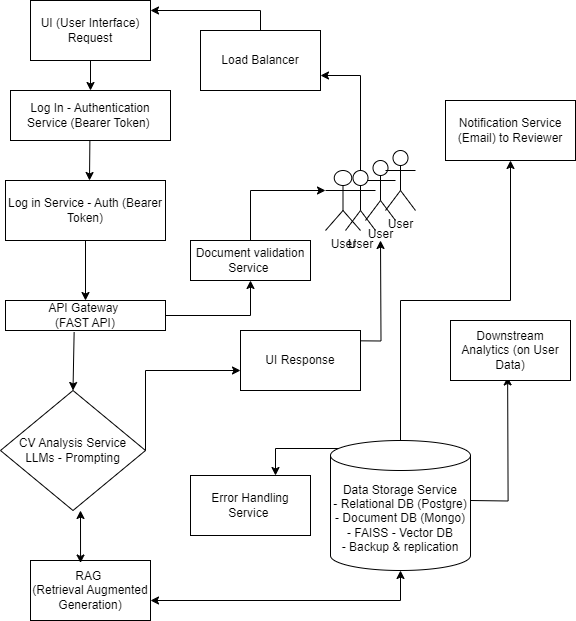

The diagram above was exported from draw.io. Its source (the exported page's mxGraphModel, read from the mxfile embedded in the PNG):
<mxGraphModel dx="1313" dy="715" grid="1" gridSize="10" guides="1" tooltips="1" connect="1" arrows="1" fold="1" page="1" pageScale="1" pageWidth="850" pageHeight="1100" math="0" shadow="0">
  <root>
    <mxCell id="0" />
    <mxCell id="1" parent="0" />
    <mxCell id="wGF7bdCenfami3Gvr2-w-1" value="UI (User Interface)&lt;div&gt;Request&lt;/div&gt;" style="rounded=0;whiteSpace=wrap;html=1;" vertex="1" parent="1">
      <mxGeometry x="130" y="130" width="120" height="60" as="geometry" />
    </mxCell>
    <mxCell id="wGF7bdCenfami3Gvr2-w-3" value="Log In - Authentication Service (Bearer Token)&amp;nbsp;" style="rounded=0;whiteSpace=wrap;html=1;" vertex="1" parent="1">
      <mxGeometry x="110" y="220" width="160" height="50" as="geometry" />
    </mxCell>
    <mxCell id="wGF7bdCenfami3Gvr2-w-57" value="" style="edgeStyle=orthogonalEdgeStyle;rounded=0;orthogonalLoop=1;jettySize=auto;html=1;entryX=0.5;entryY=1;entryDx=0;entryDy=0;" edge="1" parent="1" source="wGF7bdCenfami3Gvr2-w-5" target="wGF7bdCenfami3Gvr2-w-56">
      <mxGeometry relative="1" as="geometry" />
    </mxCell>
    <mxCell id="wGF7bdCenfami3Gvr2-w-5" value="&lt;div&gt;&lt;br&gt;&lt;/div&gt;API Gateway&amp;nbsp;&lt;div&gt;(FAST API)&lt;/div&gt;&lt;div&gt;&lt;br&gt;&lt;/div&gt;" style="rounded=0;whiteSpace=wrap;html=1;" vertex="1" parent="1">
      <mxGeometry x="105" y="430" width="160" height="30" as="geometry" />
    </mxCell>
    <mxCell id="wGF7bdCenfami3Gvr2-w-6" value="CV Analysis Service&lt;div&gt;LLMs - Prompting&lt;/div&gt;" style="rhombus;whiteSpace=wrap;html=1;" vertex="1" parent="1">
      <mxGeometry x="100" y="520" width="145" height="120" as="geometry" />
    </mxCell>
    <mxCell id="wGF7bdCenfami3Gvr2-w-25" value="" style="edgeStyle=orthogonalEdgeStyle;rounded=0;orthogonalLoop=1;jettySize=auto;html=1;exitX=0.057;exitY=0.442;exitDx=0;exitDy=0;exitPerimeter=0;" edge="1" parent="1" source="wGF7bdCenfami3Gvr2-w-33" target="wGF7bdCenfami3Gvr2-w-24">
      <mxGeometry relative="1" as="geometry">
        <mxPoint x="450" y="570" as="sourcePoint" />
        <Array as="points">
          <mxPoint x="375" y="578" />
        </Array>
      </mxGeometry>
    </mxCell>
    <mxCell id="wGF7bdCenfami3Gvr2-w-14" value="RAG&amp;nbsp;&lt;div&gt;(Retrieval Augmented Generation)&lt;/div&gt;" style="rounded=0;whiteSpace=wrap;html=1;" vertex="1" parent="1">
      <mxGeometry x="130" y="690" width="120" height="60" as="geometry" />
    </mxCell>
    <mxCell id="wGF7bdCenfami3Gvr2-w-72" value="" style="edgeStyle=orthogonalEdgeStyle;rounded=0;orthogonalLoop=1;jettySize=auto;html=1;exitX=1.021;exitY=0.412;exitDx=0;exitDy=0;exitPerimeter=0;entryX=0.5;entryY=1;entryDx=0;entryDy=0;" edge="1" parent="1">
      <mxGeometry relative="1" as="geometry">
        <mxPoint x="570.07" y="630" as="sourcePoint" />
        <mxPoint x="607.13" y="506.44" as="targetPoint" />
      </mxGeometry>
    </mxCell>
    <mxCell id="wGF7bdCenfami3Gvr2-w-15" value="Downstream Analytics (on User Data)" style="rounded=0;whiteSpace=wrap;html=1;" vertex="1" parent="1">
      <mxGeometry x="550" y="450" width="120" height="60" as="geometry" />
    </mxCell>
    <mxCell id="wGF7bdCenfami3Gvr2-w-16" value="" style="endArrow=classic;html=1;rounded=0;exitX=0.5;exitY=1;exitDx=0;exitDy=0;entryX=0.5;entryY=0;entryDx=0;entryDy=0;" edge="1" parent="1" source="wGF7bdCenfami3Gvr2-w-1" target="wGF7bdCenfami3Gvr2-w-3">
      <mxGeometry width="50" height="50" relative="1" as="geometry">
        <mxPoint x="290" y="330" as="sourcePoint" />
        <mxPoint x="340" y="280" as="targetPoint" />
      </mxGeometry>
    </mxCell>
    <mxCell id="wGF7bdCenfami3Gvr2-w-18" value="" style="endArrow=classic;html=1;rounded=0;entryX=0.5;entryY=0;entryDx=0;entryDy=0;exitX=0.429;exitY=1.05;exitDx=0;exitDy=0;exitPerimeter=0;" edge="1" parent="1" source="wGF7bdCenfami3Gvr2-w-5" target="wGF7bdCenfami3Gvr2-w-6">
      <mxGeometry width="50" height="50" relative="1" as="geometry">
        <mxPoint x="143" y="510" as="sourcePoint" />
        <mxPoint x="240" y="410" as="targetPoint" />
      </mxGeometry>
    </mxCell>
    <mxCell id="wGF7bdCenfami3Gvr2-w-20" value="Log in Service - Auth (Bearer Token)" style="whiteSpace=wrap;html=1;" vertex="1" parent="1">
      <mxGeometry x="105" y="310" width="160" height="60" as="geometry" />
    </mxCell>
    <mxCell id="wGF7bdCenfami3Gvr2-w-24" value="Error Handling Service&amp;nbsp;" style="whiteSpace=wrap;html=1;" vertex="1" parent="1">
      <mxGeometry x="290" y="605" width="120" height="60" as="geometry" />
    </mxCell>
    <mxCell id="wGF7bdCenfami3Gvr2-w-47" value="" style="edgeStyle=orthogonalEdgeStyle;rounded=0;orthogonalLoop=1;jettySize=auto;html=1;exitX=0.5;exitY=0;exitDx=0;exitDy=0;exitPerimeter=0;entryX=0.5;entryY=1;entryDx=0;entryDy=0;" edge="1" parent="1" source="wGF7bdCenfami3Gvr2-w-33" target="wGF7bdCenfami3Gvr2-w-27">
      <mxGeometry relative="1" as="geometry">
        <mxPoint x="590" y="450" as="targetPoint" />
      </mxGeometry>
    </mxCell>
    <mxCell id="wGF7bdCenfami3Gvr2-w-27" value="Notification Service&lt;div&gt;(Email) to Reviewer&lt;/div&gt;" style="rounded=0;whiteSpace=wrap;html=1;" vertex="1" parent="1">
      <mxGeometry x="545" y="230" width="130" height="60" as="geometry" />
    </mxCell>
    <mxCell id="wGF7bdCenfami3Gvr2-w-28" value="User" style="shape=umlActor;verticalLabelPosition=bottom;verticalAlign=top;html=1;outlineConnect=0;" vertex="1" parent="1">
      <mxGeometry x="465" y="290" width="30" height="60" as="geometry" />
    </mxCell>
    <mxCell id="wGF7bdCenfami3Gvr2-w-29" value="User" style="shape=umlActor;verticalLabelPosition=bottom;verticalAlign=top;html=1;outlineConnect=0;" vertex="1" parent="1">
      <mxGeometry x="485" y="280" width="30" height="60" as="geometry" />
    </mxCell>
    <mxCell id="wGF7bdCenfami3Gvr2-w-30" value="User" style="shape=umlActor;verticalLabelPosition=bottom;verticalAlign=top;html=1;outlineConnect=0;" vertex="1" parent="1">
      <mxGeometry x="425" y="300" width="35" height="60" as="geometry" />
    </mxCell>
    <mxCell id="wGF7bdCenfami3Gvr2-w-31" value="User" style="shape=umlActor;verticalLabelPosition=bottom;verticalAlign=top;html=1;outlineConnect=0;" vertex="1" parent="1">
      <mxGeometry x="445" y="300" width="30" height="60" as="geometry" />
    </mxCell>
    <mxCell id="wGF7bdCenfami3Gvr2-w-33" value="Data Storage Service&lt;div&gt;- Relational DB (Postgre)&lt;/div&gt;&lt;div&gt;- Document DB (Mongo)&lt;/div&gt;&lt;div&gt;- FAISS - Vector DB&lt;/div&gt;&lt;div&gt;- Backup &amp;amp; replication&lt;/div&gt;" style="shape=cylinder3;whiteSpace=wrap;html=1;boundedLbl=1;backgroundOutline=1;size=15;" vertex="1" parent="1">
      <mxGeometry x="430" y="570" width="140" height="130" as="geometry" />
    </mxCell>
    <mxCell id="wGF7bdCenfami3Gvr2-w-36" value="Load Balancer" style="rounded=0;whiteSpace=wrap;html=1;" vertex="1" parent="1">
      <mxGeometry x="300" y="160" width="120" height="60" as="geometry" />
    </mxCell>
    <mxCell id="wGF7bdCenfami3Gvr2-w-40" value="" style="endArrow=classic;html=1;rounded=0;entryX=1;entryY=0.75;entryDx=0;entryDy=0;" edge="1" parent="1" source="wGF7bdCenfami3Gvr2-w-31" target="wGF7bdCenfami3Gvr2-w-36">
      <mxGeometry width="50" height="50" relative="1" as="geometry">
        <mxPoint x="460" y="240" as="sourcePoint" />
        <mxPoint x="370" y="140" as="targetPoint" />
        <Array as="points">
          <mxPoint x="460" y="205" />
        </Array>
      </mxGeometry>
    </mxCell>
    <mxCell id="wGF7bdCenfami3Gvr2-w-42" value="" style="endArrow=classic;html=1;rounded=0;exitX=0.5;exitY=0;exitDx=0;exitDy=0;" edge="1" parent="1" source="wGF7bdCenfami3Gvr2-w-36">
      <mxGeometry width="50" height="50" relative="1" as="geometry">
        <mxPoint x="280" y="110" as="sourcePoint" />
        <mxPoint x="250" y="140" as="targetPoint" />
        <Array as="points">
          <mxPoint x="360" y="140" />
        </Array>
      </mxGeometry>
    </mxCell>
    <mxCell id="wGF7bdCenfami3Gvr2-w-44" value="" style="endArrow=classic;html=1;rounded=0;" edge="1" parent="1">
      <mxGeometry width="50" height="50" relative="1" as="geometry">
        <mxPoint x="189.38" y="270" as="sourcePoint" />
        <mxPoint x="189" y="310" as="targetPoint" />
      </mxGeometry>
    </mxCell>
    <mxCell id="wGF7bdCenfami3Gvr2-w-55" value="" style="endArrow=classic;html=1;rounded=0;exitX=0.5;exitY=1;exitDx=0;exitDy=0;entryX=0.5;entryY=0;entryDx=0;entryDy=0;" edge="1" parent="1" source="wGF7bdCenfami3Gvr2-w-20" target="wGF7bdCenfami3Gvr2-w-5">
      <mxGeometry width="50" height="50" relative="1" as="geometry">
        <mxPoint x="265" y="400" as="sourcePoint" />
        <mxPoint x="315" y="350" as="targetPoint" />
      </mxGeometry>
    </mxCell>
    <mxCell id="wGF7bdCenfami3Gvr2-w-58" value="" style="edgeStyle=orthogonalEdgeStyle;rounded=0;orthogonalLoop=1;jettySize=auto;html=1;exitX=0.5;exitY=0;exitDx=0;exitDy=0;entryX=0;entryY=0.3333333333333333;entryDx=0;entryDy=0;entryPerimeter=0;" edge="1" parent="1" source="wGF7bdCenfami3Gvr2-w-56" target="wGF7bdCenfami3Gvr2-w-30">
      <mxGeometry relative="1" as="geometry">
        <mxPoint x="310" y="339.5" as="sourcePoint" />
        <mxPoint x="380" y="304.5" as="targetPoint" />
      </mxGeometry>
    </mxCell>
    <mxCell id="wGF7bdCenfami3Gvr2-w-59" value="" style="edgeStyle=orthogonalEdgeStyle;rounded=0;orthogonalLoop=1;jettySize=auto;html=1;" edge="1" parent="1" target="wGF7bdCenfami3Gvr2-w-56">
      <mxGeometry relative="1" as="geometry">
        <mxPoint x="360" y="385" as="sourcePoint" />
        <mxPoint x="390" y="275" as="targetPoint" />
      </mxGeometry>
    </mxCell>
    <mxCell id="wGF7bdCenfami3Gvr2-w-56" value="Document validation Service&amp;nbsp;" style="rounded=0;whiteSpace=wrap;html=1;" vertex="1" parent="1">
      <mxGeometry x="290" y="370" width="120" height="40" as="geometry" />
    </mxCell>
    <mxCell id="wGF7bdCenfami3Gvr2-w-76" value="" style="endArrow=classic;html=1;rounded=0;exitX=1;exitY=0;exitDx=0;exitDy=0;" edge="1" parent="1">
      <mxGeometry width="50" height="50" relative="1" as="geometry">
        <mxPoint x="245" y="580" as="sourcePoint" />
        <mxPoint x="340" y="500" as="targetPoint" />
        <Array as="points">
          <mxPoint x="245" y="500" />
        </Array>
      </mxGeometry>
    </mxCell>
    <mxCell id="wGF7bdCenfami3Gvr2-w-77" value="" style="endArrow=classic;startArrow=classic;html=1;rounded=0;exitX=0.417;exitY=0.042;exitDx=0;exitDy=0;exitPerimeter=0;" edge="1" parent="1" source="wGF7bdCenfami3Gvr2-w-14">
      <mxGeometry width="50" height="50" relative="1" as="geometry">
        <mxPoint x="130" y="690" as="sourcePoint" />
        <mxPoint x="180" y="640" as="targetPoint" />
      </mxGeometry>
    </mxCell>
    <mxCell id="wGF7bdCenfami3Gvr2-w-80" value="" style="endArrow=classic;startArrow=classic;html=1;rounded=0;entryX=0.5;entryY=1;entryDx=0;entryDy=0;entryPerimeter=0;" edge="1" parent="1" target="wGF7bdCenfami3Gvr2-w-33">
      <mxGeometry width="50" height="50" relative="1" as="geometry">
        <mxPoint x="250" y="730" as="sourcePoint" />
        <mxPoint x="300" y="680" as="targetPoint" />
        <Array as="points">
          <mxPoint x="500" y="730" />
        </Array>
      </mxGeometry>
    </mxCell>
    <mxCell id="wGF7bdCenfami3Gvr2-w-83" value="" style="edgeStyle=orthogonalEdgeStyle;rounded=0;orthogonalLoop=1;jettySize=auto;html=1;" edge="1" parent="1">
      <mxGeometry relative="1" as="geometry">
        <mxPoint x="420" y="470" as="sourcePoint" />
        <mxPoint x="480" y="370" as="targetPoint" />
      </mxGeometry>
    </mxCell>
    <mxCell id="wGF7bdCenfami3Gvr2-w-81" value="UI Response" style="rounded=0;whiteSpace=wrap;html=1;" vertex="1" parent="1">
      <mxGeometry x="340" y="460" width="120" height="60" as="geometry" />
    </mxCell>
  </root>
</mxGraphModel>